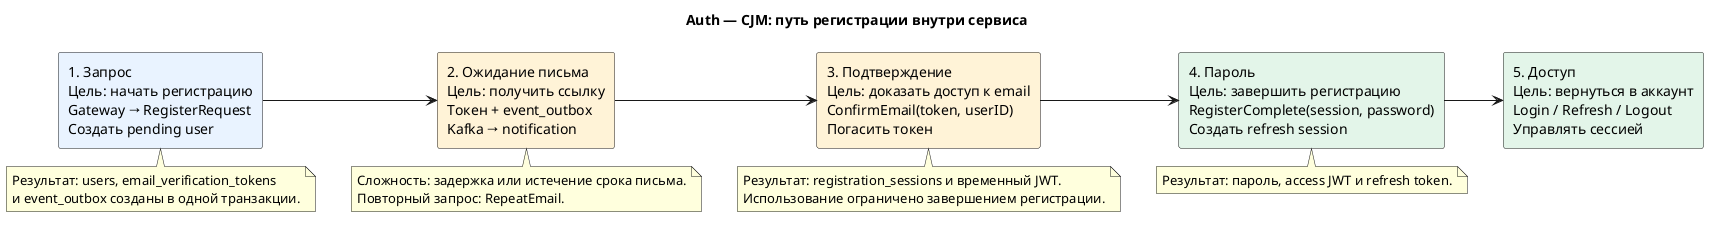

The diagram above was rendered by PlantUML. Its source (embedded in the PNG):
@startuml
!pragma layout smetana
title Auth — CJM: путь регистрации внутри сервиса
left to right direction
skinparam shadowing false

rectangle "1. Запрос\nЦель: начать регистрацию\nGateway → RegisterRequest\nСоздать pending user" as request #E8F3FF
rectangle "2. Ожидание письма\nЦель: получить ссылку\nТокен + event_outbox\nKafka → notification" as email #FFF2D7
rectangle "3. Подтверждение\nЦель: доказать доступ к email\nConfirmEmail(token, userID)\nПогасить токен" as confirm #FFF2D7
rectangle "4. Пароль\nЦель: завершить регистрацию\nRegisterComplete(session, password)\nСоздать refresh session" as complete #E3F5E8
rectangle "5. Доступ\nЦель: вернуться в аккаунт\nLogin / Refresh / Logout\nУправлять сессией" as access #E3F5E8

request --> email
email --> confirm
confirm --> complete
complete --> access

note bottom of request
  Результат: users, email_verification_tokens
  и event_outbox созданы в одной транзакции.
end note
note bottom of email
  Сложность: задержка или истечение срока письма.
  Повторный запрос: RepeatEmail.
end note
note bottom of confirm
  Результат: registration_sessions и временный JWT.
  Использование ограничено завершением регистрации.
end note
note bottom of complete
  Результат: пароль, access JWT и refresh token.
end note
@enduml